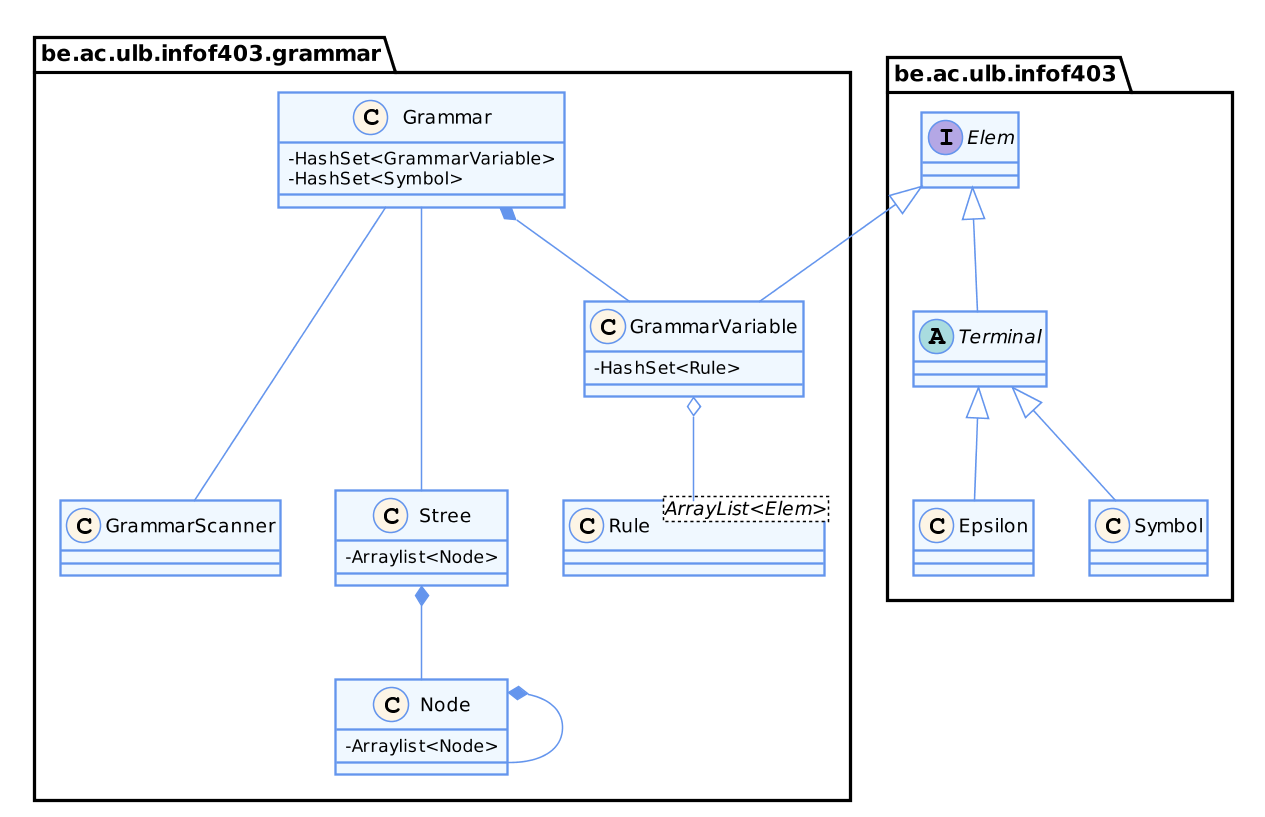

The diagram above was rendered by PlantUML. Its source (embedded in the PNG):
@startuml
'accessibilité
skinparam classAttributeIconSize 0

'pas d'ombre
skinparam shadowing false

'taille de l'image
skinparam dpi 150

'couleurs
skinparam class {
  BackgroundColor AliceBlue
  ArrowColor CornflowerBlue
  BorderColor CornflowerBlue
}
skinparam stereotypeCBackgroundColor OldLace

package "be.ac.ulb.infof403.grammar" {
    class Grammar {
    - HashSet<GrammarVariable>
    - HashSet<Symbol>
    }
    
    class GrammarScanner {
    
    }
    
    class Node {
    - Arraylist<Node>
    }
    
    class Rule <ArrayList<Elem>> {
        
    }
    
    class GrammarVariable {
    - HashSet<Rule>
    }
    
    class Stree {
    - Arraylist<Node>
    }

}

package "be.ac.ulb.infof403" {
    class Epsilon
    class Symbol
    interface Elem
    abstract Terminal
}

Grammar --- GrammarScanner
Grammar *-- GrammarVariable
Grammar --- Stree
Stree *-- Node
Node *-- Node
GrammarVariable o-- Rule
Elem <|-down- Terminal
Elem <|-down- GrammarVariable
Terminal <|-down- Epsilon
Terminal <|-down- Symbol
@enduml